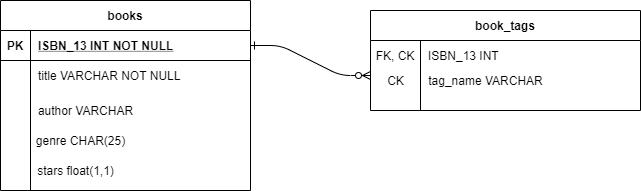

The diagram above was exported from draw.io. Its source (the exported page's mxGraphModel, read from the mxfile embedded in the PNG):
<mxGraphModel dx="1422" dy="745" grid="1" gridSize="10" guides="1" tooltips="1" connect="1" arrows="1" fold="1" page="1" pageScale="1" pageWidth="850" pageHeight="1100" math="0" shadow="0" extFonts="Permanent Marker^https://fonts.googleapis.com/css?family=Permanent+Marker">
  <root>
    <mxCell id="0" />
    <mxCell id="1" parent="0" />
    <mxCell id="C-vyLk0tnHw3VtMMgP7b-1" value="" style="edgeStyle=entityRelationEdgeStyle;endArrow=ERzeroToMany;startArrow=ERone;endFill=1;startFill=0;" parent="1" source="C-vyLk0tnHw3VtMMgP7b-24" edge="1">
      <mxGeometry width="100" height="100" relative="1" as="geometry">
        <mxPoint x="340" y="720" as="sourcePoint" />
        <mxPoint x="450" y="175" as="targetPoint" />
      </mxGeometry>
    </mxCell>
    <mxCell id="C-vyLk0tnHw3VtMMgP7b-23" value="books" style="shape=table;startSize=30;container=1;collapsible=1;childLayout=tableLayout;fixedRows=1;rowLines=0;fontStyle=1;align=center;resizeLast=1;" parent="1" vertex="1">
      <mxGeometry x="80" y="100" width="250" height="190" as="geometry">
        <mxRectangle x="120" y="120" width="70" height="30" as="alternateBounds" />
      </mxGeometry>
    </mxCell>
    <mxCell id="C-vyLk0tnHw3VtMMgP7b-24" value="" style="shape=partialRectangle;collapsible=0;dropTarget=0;pointerEvents=0;fillColor=none;points=[[0,0.5],[1,0.5]];portConstraint=eastwest;top=0;left=0;right=0;bottom=1;" parent="C-vyLk0tnHw3VtMMgP7b-23" vertex="1">
      <mxGeometry y="30" width="250" height="30" as="geometry" />
    </mxCell>
    <mxCell id="C-vyLk0tnHw3VtMMgP7b-25" value="PK" style="shape=partialRectangle;overflow=hidden;connectable=0;fillColor=none;top=0;left=0;bottom=0;right=0;fontStyle=1;" parent="C-vyLk0tnHw3VtMMgP7b-24" vertex="1">
      <mxGeometry width="30" height="30" as="geometry" />
    </mxCell>
    <mxCell id="C-vyLk0tnHw3VtMMgP7b-26" value="ISBN_13 INT NOT NULL" style="shape=partialRectangle;overflow=hidden;connectable=0;fillColor=none;top=0;left=0;bottom=0;right=0;align=left;spacingLeft=6;fontStyle=5;" parent="C-vyLk0tnHw3VtMMgP7b-24" vertex="1">
      <mxGeometry x="30" width="220" height="30" as="geometry" />
    </mxCell>
    <mxCell id="C-vyLk0tnHw3VtMMgP7b-27" value="" style="shape=partialRectangle;collapsible=0;dropTarget=0;pointerEvents=0;fillColor=none;points=[[0,0.5],[1,0.5]];portConstraint=eastwest;top=0;left=0;right=0;bottom=0;" parent="C-vyLk0tnHw3VtMMgP7b-23" vertex="1">
      <mxGeometry y="60" width="250" height="30" as="geometry" />
    </mxCell>
    <mxCell id="C-vyLk0tnHw3VtMMgP7b-28" value="" style="shape=partialRectangle;overflow=hidden;connectable=0;fillColor=none;top=0;left=0;bottom=0;right=0;" parent="C-vyLk0tnHw3VtMMgP7b-27" vertex="1">
      <mxGeometry width="30" height="30" as="geometry" />
    </mxCell>
    <mxCell id="C-vyLk0tnHw3VtMMgP7b-29" value="title VARCHAR NOT NULL" style="shape=partialRectangle;overflow=hidden;connectable=0;fillColor=none;top=0;left=0;bottom=0;right=0;align=left;spacingLeft=6;" parent="C-vyLk0tnHw3VtMMgP7b-27" vertex="1">
      <mxGeometry x="30" width="220" height="30" as="geometry" />
    </mxCell>
    <mxCell id="yKKF9hcN411Bv0VG7bTy-4" value="author VARCHAR" style="text;html=1;align=center;verticalAlign=middle;resizable=0;points=[];autosize=1;" vertex="1" parent="1">
      <mxGeometry x="110" y="200" width="110" height="20" as="geometry" />
    </mxCell>
    <mxCell id="yKKF9hcN411Bv0VG7bTy-6" value="genre CHAR(25)" style="text;html=1;align=center;verticalAlign=middle;resizable=0;points=[];autosize=1;" vertex="1" parent="1">
      <mxGeometry x="110" y="230" width="100" height="20" as="geometry" />
    </mxCell>
    <mxCell id="yKKF9hcN411Bv0VG7bTy-7" value="&lt;div style=&quot;text-align: left&quot;&gt;stars float(1,1)&lt;/div&gt;" style="text;html=1;align=center;verticalAlign=middle;resizable=0;points=[];autosize=1;" vertex="1" parent="1">
      <mxGeometry x="110" y="260" width="90" height="20" as="geometry" />
    </mxCell>
    <mxCell id="yKKF9hcN411Bv0VG7bTy-14" value="&lt;span style=&quot;text-align: left&quot;&gt;tag_name VARCHAR&lt;/span&gt;" style="text;html=1;align=center;verticalAlign=middle;resizable=0;points=[];autosize=1;" vertex="1" parent="1">
      <mxGeometry x="500" y="170" width="130" height="20" as="geometry" />
    </mxCell>
    <mxCell id="yKKF9hcN411Bv0VG7bTy-15" value="CK" style="text;html=1;align=center;verticalAlign=middle;resizable=0;points=[];autosize=1;" vertex="1" parent="1">
      <mxGeometry x="460" y="170" width="30" height="20" as="geometry" />
    </mxCell>
    <mxCell id="yKKF9hcN411Bv0VG7bTy-20" value="book_tags" style="shape=table;startSize=30;container=1;collapsible=1;childLayout=tableLayout;fixedRows=1;rowLines=0;fontStyle=1;align=center;resizeLast=1;" vertex="1" parent="1">
      <mxGeometry x="450" y="110" width="270" height="100" as="geometry">
        <mxRectangle x="120" y="120" width="70" height="30" as="alternateBounds" />
      </mxGeometry>
    </mxCell>
    <mxCell id="yKKF9hcN411Bv0VG7bTy-24" value="" style="shape=partialRectangle;collapsible=0;dropTarget=0;pointerEvents=0;fillColor=none;points=[[0,0.5],[1,0.5]];portConstraint=eastwest;top=0;left=0;right=0;bottom=0;" vertex="1" parent="yKKF9hcN411Bv0VG7bTy-20">
      <mxGeometry y="30" width="270" height="30" as="geometry" />
    </mxCell>
    <mxCell id="yKKF9hcN411Bv0VG7bTy-25" value="FK, CK" style="shape=partialRectangle;overflow=hidden;connectable=0;fillColor=none;top=0;left=0;bottom=0;right=0;" vertex="1" parent="yKKF9hcN411Bv0VG7bTy-24">
      <mxGeometry width="50" height="30" as="geometry" />
    </mxCell>
    <mxCell id="yKKF9hcN411Bv0VG7bTy-26" value="ISBN_13 INT" style="shape=partialRectangle;overflow=hidden;connectable=0;fillColor=none;top=0;left=0;bottom=0;right=0;align=left;spacingLeft=6;" vertex="1" parent="yKKF9hcN411Bv0VG7bTy-24">
      <mxGeometry x="50" width="220" height="30" as="geometry" />
    </mxCell>
  </root>
</mxGraphModel>